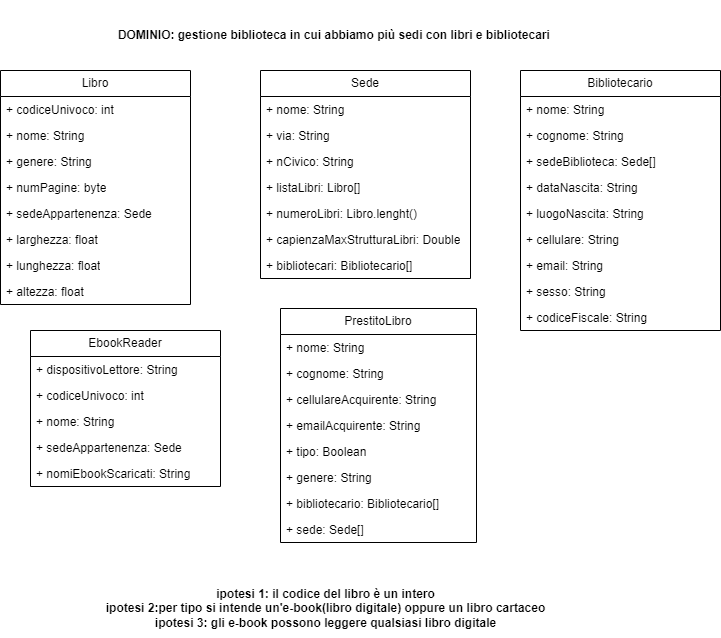

The diagram above was exported from draw.io. Its source (the exported page's mxGraphModel, read from the mxfile embedded in the PNG):
<mxGraphModel dx="1050" dy="2904" grid="1" gridSize="10" guides="1" tooltips="1" connect="1" arrows="1" fold="1" page="1" pageScale="1" pageWidth="827" pageHeight="1169" math="0" shadow="0">
  <root>
    <mxCell id="WIyWlLk6GJQsqaUBKTNV-0" />
    <mxCell id="WIyWlLk6GJQsqaUBKTNV-1" parent="WIyWlLk6GJQsqaUBKTNV-0" />
    <mxCell id="lFhwe3Cjsi9KL_s3g2Fe-0" value="DOMINIO: gestione biblioteca in cui abbiamo più sedi con libri e bibliotecari&amp;nbsp;" style="text;align=center;fontStyle=1;verticalAlign=middle;spacingLeft=3;spacingRight=3;strokeColor=none;rotatable=0;points=[[0,0.5],[1,0.5]];portConstraint=eastwest;html=1;" parent="WIyWlLk6GJQsqaUBKTNV-1" vertex="1">
      <mxGeometry x="170" y="-2338" width="470" height="70" as="geometry" />
    </mxCell>
    <mxCell id="OrWyMz2vNUZrx6JBvBOi-0" value="Libro" style="swimlane;fontStyle=0;childLayout=stackLayout;horizontal=1;startSize=26;fillColor=none;horizontalStack=0;resizeParent=1;resizeParentMax=0;resizeLast=0;collapsible=1;marginBottom=0;whiteSpace=wrap;html=1;" parent="WIyWlLk6GJQsqaUBKTNV-1" vertex="1">
      <mxGeometry x="70" y="-2268" width="190" height="234" as="geometry" />
    </mxCell>
    <mxCell id="OrWyMz2vNUZrx6JBvBOi-1" value="+ codiceUnivoco: int" style="text;strokeColor=none;fillColor=none;align=left;verticalAlign=top;spacingLeft=4;spacingRight=4;overflow=hidden;rotatable=0;points=[[0,0.5],[1,0.5]];portConstraint=eastwest;whiteSpace=wrap;html=1;" parent="OrWyMz2vNUZrx6JBvBOi-0" vertex="1">
      <mxGeometry y="26" width="190" height="26" as="geometry" />
    </mxCell>
    <mxCell id="OrWyMz2vNUZrx6JBvBOi-3" value="+ nome: String" style="text;strokeColor=none;fillColor=none;align=left;verticalAlign=top;spacingLeft=4;spacingRight=4;overflow=hidden;rotatable=0;points=[[0,0.5],[1,0.5]];portConstraint=eastwest;whiteSpace=wrap;html=1;" parent="OrWyMz2vNUZrx6JBvBOi-0" vertex="1">
      <mxGeometry y="52" width="190" height="26" as="geometry" />
    </mxCell>
    <mxCell id="OrWyMz2vNUZrx6JBvBOi-2" value="+ genere: String" style="text;strokeColor=none;fillColor=none;align=left;verticalAlign=top;spacingLeft=4;spacingRight=4;overflow=hidden;rotatable=0;points=[[0,0.5],[1,0.5]];portConstraint=eastwest;whiteSpace=wrap;html=1;" parent="OrWyMz2vNUZrx6JBvBOi-0" vertex="1">
      <mxGeometry y="78" width="190" height="26" as="geometry" />
    </mxCell>
    <mxCell id="OrWyMz2vNUZrx6JBvBOi-13" value="+ numPagine: byte" style="text;strokeColor=none;fillColor=none;align=left;verticalAlign=top;spacingLeft=4;spacingRight=4;overflow=hidden;rotatable=0;points=[[0,0.5],[1,0.5]];portConstraint=eastwest;whiteSpace=wrap;html=1;" parent="OrWyMz2vNUZrx6JBvBOi-0" vertex="1">
      <mxGeometry y="104" width="190" height="26" as="geometry" />
    </mxCell>
    <mxCell id="OrWyMz2vNUZrx6JBvBOi-14" value="+ sedeAppartenenza: Sede" style="text;strokeColor=none;fillColor=none;align=left;verticalAlign=top;spacingLeft=4;spacingRight=4;overflow=hidden;rotatable=0;points=[[0,0.5],[1,0.5]];portConstraint=eastwest;whiteSpace=wrap;html=1;" parent="OrWyMz2vNUZrx6JBvBOi-0" vertex="1">
      <mxGeometry y="130" width="190" height="26" as="geometry" />
    </mxCell>
    <mxCell id="OrWyMz2vNUZrx6JBvBOi-24" value="+ larghezza: float" style="text;strokeColor=none;fillColor=none;align=left;verticalAlign=top;spacingLeft=4;spacingRight=4;overflow=hidden;rotatable=0;points=[[0,0.5],[1,0.5]];portConstraint=eastwest;whiteSpace=wrap;html=1;" parent="OrWyMz2vNUZrx6JBvBOi-0" vertex="1">
      <mxGeometry y="156" width="190" height="26" as="geometry" />
    </mxCell>
    <mxCell id="OrWyMz2vNUZrx6JBvBOi-25" value="+ lunghezza: float" style="text;strokeColor=none;fillColor=none;align=left;verticalAlign=top;spacingLeft=4;spacingRight=4;overflow=hidden;rotatable=0;points=[[0,0.5],[1,0.5]];portConstraint=eastwest;whiteSpace=wrap;html=1;" parent="OrWyMz2vNUZrx6JBvBOi-0" vertex="1">
      <mxGeometry y="182" width="190" height="26" as="geometry" />
    </mxCell>
    <mxCell id="OrWyMz2vNUZrx6JBvBOi-26" value="+ altezza: float" style="text;strokeColor=none;fillColor=none;align=left;verticalAlign=top;spacingLeft=4;spacingRight=4;overflow=hidden;rotatable=0;points=[[0,0.5],[1,0.5]];portConstraint=eastwest;whiteSpace=wrap;html=1;" parent="OrWyMz2vNUZrx6JBvBOi-0" vertex="1">
      <mxGeometry y="208" width="190" height="26" as="geometry" />
    </mxCell>
    <mxCell id="OrWyMz2vNUZrx6JBvBOi-4" value="Sede" style="swimlane;fontStyle=0;childLayout=stackLayout;horizontal=1;startSize=26;fillColor=none;horizontalStack=0;resizeParent=1;resizeParentMax=0;resizeLast=0;collapsible=1;marginBottom=0;whiteSpace=wrap;html=1;" parent="WIyWlLk6GJQsqaUBKTNV-1" vertex="1">
      <mxGeometry x="330" y="-2268" width="210" height="208" as="geometry" />
    </mxCell>
    <mxCell id="OrWyMz2vNUZrx6JBvBOi-5" value="+ nome: String" style="text;strokeColor=none;fillColor=none;align=left;verticalAlign=top;spacingLeft=4;spacingRight=4;overflow=hidden;rotatable=0;points=[[0,0.5],[1,0.5]];portConstraint=eastwest;whiteSpace=wrap;html=1;" parent="OrWyMz2vNUZrx6JBvBOi-4" vertex="1">
      <mxGeometry y="26" width="210" height="26" as="geometry" />
    </mxCell>
    <mxCell id="OrWyMz2vNUZrx6JBvBOi-6" value="+ via: String" style="text;strokeColor=none;fillColor=none;align=left;verticalAlign=top;spacingLeft=4;spacingRight=4;overflow=hidden;rotatable=0;points=[[0,0.5],[1,0.5]];portConstraint=eastwest;whiteSpace=wrap;html=1;" parent="OrWyMz2vNUZrx6JBvBOi-4" vertex="1">
      <mxGeometry y="52" width="210" height="26" as="geometry" />
    </mxCell>
    <mxCell id="OrWyMz2vNUZrx6JBvBOi-28" value="+ nCivico: String" style="text;strokeColor=none;fillColor=none;align=left;verticalAlign=top;spacingLeft=4;spacingRight=4;overflow=hidden;rotatable=0;points=[[0,0.5],[1,0.5]];portConstraint=eastwest;whiteSpace=wrap;html=1;" parent="OrWyMz2vNUZrx6JBvBOi-4" vertex="1">
      <mxGeometry y="78" width="210" height="26" as="geometry" />
    </mxCell>
    <mxCell id="OrWyMz2vNUZrx6JBvBOi-7" value="+ listaLibri: Libro[]" style="text;strokeColor=none;fillColor=none;align=left;verticalAlign=top;spacingLeft=4;spacingRight=4;overflow=hidden;rotatable=0;points=[[0,0.5],[1,0.5]];portConstraint=eastwest;whiteSpace=wrap;html=1;" parent="OrWyMz2vNUZrx6JBvBOi-4" vertex="1">
      <mxGeometry y="104" width="210" height="26" as="geometry" />
    </mxCell>
    <mxCell id="OrWyMz2vNUZrx6JBvBOi-23" value="+ numeroLibri: Libro.lenght()" style="text;strokeColor=none;fillColor=none;align=left;verticalAlign=top;spacingLeft=4;spacingRight=4;overflow=hidden;rotatable=0;points=[[0,0.5],[1,0.5]];portConstraint=eastwest;whiteSpace=wrap;html=1;" parent="OrWyMz2vNUZrx6JBvBOi-4" vertex="1">
      <mxGeometry y="130" width="210" height="26" as="geometry" />
    </mxCell>
    <mxCell id="OrWyMz2vNUZrx6JBvBOi-27" value="+ capienzaMaxStrutturaLibri: Double" style="text;strokeColor=none;fillColor=none;align=left;verticalAlign=top;spacingLeft=4;spacingRight=4;overflow=hidden;rotatable=0;points=[[0,0.5],[1,0.5]];portConstraint=eastwest;whiteSpace=wrap;html=1;" parent="OrWyMz2vNUZrx6JBvBOi-4" vertex="1">
      <mxGeometry y="156" width="210" height="26" as="geometry" />
    </mxCell>
    <mxCell id="OrWyMz2vNUZrx6JBvBOi-15" value="+ bibliotecari: Bibliotecario[]" style="text;strokeColor=none;fillColor=none;align=left;verticalAlign=top;spacingLeft=4;spacingRight=4;overflow=hidden;rotatable=0;points=[[0,0.5],[1,0.5]];portConstraint=eastwest;whiteSpace=wrap;html=1;" parent="OrWyMz2vNUZrx6JBvBOi-4" vertex="1">
      <mxGeometry y="182" width="210" height="26" as="geometry" />
    </mxCell>
    <mxCell id="OrWyMz2vNUZrx6JBvBOi-8" value="Bibliotecario" style="swimlane;fontStyle=0;childLayout=stackLayout;horizontal=1;startSize=26;fillColor=none;horizontalStack=0;resizeParent=1;resizeParentMax=0;resizeLast=0;collapsible=1;marginBottom=0;whiteSpace=wrap;html=1;" parent="WIyWlLk6GJQsqaUBKTNV-1" vertex="1">
      <mxGeometry x="590" y="-2268" width="200" height="260" as="geometry" />
    </mxCell>
    <mxCell id="OrWyMz2vNUZrx6JBvBOi-9" value="+ nome: String" style="text;strokeColor=none;fillColor=none;align=left;verticalAlign=top;spacingLeft=4;spacingRight=4;overflow=hidden;rotatable=0;points=[[0,0.5],[1,0.5]];portConstraint=eastwest;whiteSpace=wrap;html=1;" parent="OrWyMz2vNUZrx6JBvBOi-8" vertex="1">
      <mxGeometry y="26" width="200" height="26" as="geometry" />
    </mxCell>
    <mxCell id="OrWyMz2vNUZrx6JBvBOi-10" value="+ cognome: String" style="text;strokeColor=none;fillColor=none;align=left;verticalAlign=top;spacingLeft=4;spacingRight=4;overflow=hidden;rotatable=0;points=[[0,0.5],[1,0.5]];portConstraint=eastwest;whiteSpace=wrap;html=1;" parent="OrWyMz2vNUZrx6JBvBOi-8" vertex="1">
      <mxGeometry y="52" width="200" height="26" as="geometry" />
    </mxCell>
    <mxCell id="OrWyMz2vNUZrx6JBvBOi-11" value="+ sedeBiblioteca: Sede[]" style="text;strokeColor=none;fillColor=none;align=left;verticalAlign=top;spacingLeft=4;spacingRight=4;overflow=hidden;rotatable=0;points=[[0,0.5],[1,0.5]];portConstraint=eastwest;whiteSpace=wrap;html=1;" parent="OrWyMz2vNUZrx6JBvBOi-8" vertex="1">
      <mxGeometry y="78" width="200" height="26" as="geometry" />
    </mxCell>
    <mxCell id="OrWyMz2vNUZrx6JBvBOi-16" value="+ dataNascita: String" style="text;strokeColor=none;fillColor=none;align=left;verticalAlign=top;spacingLeft=4;spacingRight=4;overflow=hidden;rotatable=0;points=[[0,0.5],[1,0.5]];portConstraint=eastwest;whiteSpace=wrap;html=1;" parent="OrWyMz2vNUZrx6JBvBOi-8" vertex="1">
      <mxGeometry y="104" width="200" height="26" as="geometry" />
    </mxCell>
    <mxCell id="OrWyMz2vNUZrx6JBvBOi-21" value="+ luogoNascita: String" style="text;strokeColor=none;fillColor=none;align=left;verticalAlign=top;spacingLeft=4;spacingRight=4;overflow=hidden;rotatable=0;points=[[0,0.5],[1,0.5]];portConstraint=eastwest;whiteSpace=wrap;html=1;" parent="OrWyMz2vNUZrx6JBvBOi-8" vertex="1">
      <mxGeometry y="130" width="200" height="26" as="geometry" />
    </mxCell>
    <mxCell id="OrWyMz2vNUZrx6JBvBOi-17" value="+ cellulare: String" style="text;strokeColor=none;fillColor=none;align=left;verticalAlign=top;spacingLeft=4;spacingRight=4;overflow=hidden;rotatable=0;points=[[0,0.5],[1,0.5]];portConstraint=eastwest;whiteSpace=wrap;html=1;" parent="OrWyMz2vNUZrx6JBvBOi-8" vertex="1">
      <mxGeometry y="156" width="200" height="26" as="geometry" />
    </mxCell>
    <mxCell id="OrWyMz2vNUZrx6JBvBOi-18" value="+ email: String" style="text;strokeColor=none;fillColor=none;align=left;verticalAlign=top;spacingLeft=4;spacingRight=4;overflow=hidden;rotatable=0;points=[[0,0.5],[1,0.5]];portConstraint=eastwest;whiteSpace=wrap;html=1;" parent="OrWyMz2vNUZrx6JBvBOi-8" vertex="1">
      <mxGeometry y="182" width="200" height="26" as="geometry" />
    </mxCell>
    <mxCell id="OrWyMz2vNUZrx6JBvBOi-19" value="+ sesso: String" style="text;strokeColor=none;fillColor=none;align=left;verticalAlign=top;spacingLeft=4;spacingRight=4;overflow=hidden;rotatable=0;points=[[0,0.5],[1,0.5]];portConstraint=eastwest;whiteSpace=wrap;html=1;" parent="OrWyMz2vNUZrx6JBvBOi-8" vertex="1">
      <mxGeometry y="208" width="200" height="26" as="geometry" />
    </mxCell>
    <mxCell id="OrWyMz2vNUZrx6JBvBOi-20" value="+ codiceFiscale: String" style="text;strokeColor=none;fillColor=none;align=left;verticalAlign=top;spacingLeft=4;spacingRight=4;overflow=hidden;rotatable=0;points=[[0,0.5],[1,0.5]];portConstraint=eastwest;whiteSpace=wrap;html=1;" parent="OrWyMz2vNUZrx6JBvBOi-8" vertex="1">
      <mxGeometry y="234" width="200" height="26" as="geometry" />
    </mxCell>
    <mxCell id="OrWyMz2vNUZrx6JBvBOi-12" value="ipotesi 1: il codice del libro è un intero&lt;br&gt;ipotesi 2:per tipo si intende un'e-book(libro digitale) oppure un libro cartaceo&lt;br&gt;ipotesi 3: gli e-book possono leggere qualsiasi libro digitale" style="text;align=center;fontStyle=1;verticalAlign=middle;spacingLeft=3;spacingRight=3;strokeColor=none;rotatable=0;points=[[0,0.5],[1,0.5]];portConstraint=eastwest;html=1;" parent="WIyWlLk6GJQsqaUBKTNV-1" vertex="1">
      <mxGeometry x="160" y="-1760" width="470" height="60" as="geometry" />
    </mxCell>
    <mxCell id="TNYoUDz7F1lrnHBAkg3G-0" value="PrestitoLibro" style="swimlane;fontStyle=0;childLayout=stackLayout;horizontal=1;startSize=26;fillColor=none;horizontalStack=0;resizeParent=1;resizeParentMax=0;resizeLast=0;collapsible=1;marginBottom=0;whiteSpace=wrap;html=1;" vertex="1" parent="WIyWlLk6GJQsqaUBKTNV-1">
      <mxGeometry x="350" y="-2030" width="196" height="234" as="geometry" />
    </mxCell>
    <mxCell id="TNYoUDz7F1lrnHBAkg3G-1" value="+ nome: String" style="text;strokeColor=none;fillColor=none;align=left;verticalAlign=top;spacingLeft=4;spacingRight=4;overflow=hidden;rotatable=0;points=[[0,0.5],[1,0.5]];portConstraint=eastwest;whiteSpace=wrap;html=1;" vertex="1" parent="TNYoUDz7F1lrnHBAkg3G-0">
      <mxGeometry y="26" width="196" height="26" as="geometry" />
    </mxCell>
    <mxCell id="TNYoUDz7F1lrnHBAkg3G-2" value="+ cognome: String" style="text;strokeColor=none;fillColor=none;align=left;verticalAlign=top;spacingLeft=4;spacingRight=4;overflow=hidden;rotatable=0;points=[[0,0.5],[1,0.5]];portConstraint=eastwest;whiteSpace=wrap;html=1;" vertex="1" parent="TNYoUDz7F1lrnHBAkg3G-0">
      <mxGeometry y="52" width="196" height="26" as="geometry" />
    </mxCell>
    <mxCell id="TNYoUDz7F1lrnHBAkg3G-11" value="+ cellulareAcquirente: String" style="text;strokeColor=none;fillColor=none;align=left;verticalAlign=top;spacingLeft=4;spacingRight=4;overflow=hidden;rotatable=0;points=[[0,0.5],[1,0.5]];portConstraint=eastwest;whiteSpace=wrap;html=1;" vertex="1" parent="TNYoUDz7F1lrnHBAkg3G-0">
      <mxGeometry y="78" width="196" height="26" as="geometry" />
    </mxCell>
    <mxCell id="TNYoUDz7F1lrnHBAkg3G-12" value="+ emailAcquirente: String" style="text;strokeColor=none;fillColor=none;align=left;verticalAlign=top;spacingLeft=4;spacingRight=4;overflow=hidden;rotatable=0;points=[[0,0.5],[1,0.5]];portConstraint=eastwest;whiteSpace=wrap;html=1;" vertex="1" parent="TNYoUDz7F1lrnHBAkg3G-0">
      <mxGeometry y="104" width="196" height="26" as="geometry" />
    </mxCell>
    <mxCell id="TNYoUDz7F1lrnHBAkg3G-3" value="+ tipo: Boolean" style="text;strokeColor=none;fillColor=none;align=left;verticalAlign=top;spacingLeft=4;spacingRight=4;overflow=hidden;rotatable=0;points=[[0,0.5],[1,0.5]];portConstraint=eastwest;whiteSpace=wrap;html=1;" vertex="1" parent="TNYoUDz7F1lrnHBAkg3G-0">
      <mxGeometry y="130" width="196" height="26" as="geometry" />
    </mxCell>
    <mxCell id="TNYoUDz7F1lrnHBAkg3G-8" value="+ genere: String" style="text;strokeColor=none;fillColor=none;align=left;verticalAlign=top;spacingLeft=4;spacingRight=4;overflow=hidden;rotatable=0;points=[[0,0.5],[1,0.5]];portConstraint=eastwest;whiteSpace=wrap;html=1;" vertex="1" parent="TNYoUDz7F1lrnHBAkg3G-0">
      <mxGeometry y="156" width="196" height="26" as="geometry" />
    </mxCell>
    <mxCell id="TNYoUDz7F1lrnHBAkg3G-9" value="+ bibliotecario: Bibliotecario[]" style="text;strokeColor=none;fillColor=none;align=left;verticalAlign=top;spacingLeft=4;spacingRight=4;overflow=hidden;rotatable=0;points=[[0,0.5],[1,0.5]];portConstraint=eastwest;whiteSpace=wrap;html=1;" vertex="1" parent="TNYoUDz7F1lrnHBAkg3G-0">
      <mxGeometry y="182" width="196" height="26" as="geometry" />
    </mxCell>
    <mxCell id="TNYoUDz7F1lrnHBAkg3G-10" value="+ sede: Sede[]" style="text;strokeColor=none;fillColor=none;align=left;verticalAlign=top;spacingLeft=4;spacingRight=4;overflow=hidden;rotatable=0;points=[[0,0.5],[1,0.5]];portConstraint=eastwest;whiteSpace=wrap;html=1;" vertex="1" parent="TNYoUDz7F1lrnHBAkg3G-0">
      <mxGeometry y="208" width="196" height="26" as="geometry" />
    </mxCell>
    <mxCell id="TNYoUDz7F1lrnHBAkg3G-18" value="EbookReader" style="swimlane;fontStyle=0;childLayout=stackLayout;horizontal=1;startSize=26;fillColor=none;horizontalStack=0;resizeParent=1;resizeParentMax=0;resizeLast=0;collapsible=1;marginBottom=0;whiteSpace=wrap;html=1;" vertex="1" parent="WIyWlLk6GJQsqaUBKTNV-1">
      <mxGeometry x="100" y="-2008" width="190" height="156" as="geometry" />
    </mxCell>
    <mxCell id="TNYoUDz7F1lrnHBAkg3G-27" value="+ dispositivoLettore: String" style="text;strokeColor=none;fillColor=none;align=left;verticalAlign=top;spacingLeft=4;spacingRight=4;overflow=hidden;rotatable=0;points=[[0,0.5],[1,0.5]];portConstraint=eastwest;whiteSpace=wrap;html=1;" vertex="1" parent="TNYoUDz7F1lrnHBAkg3G-18">
      <mxGeometry y="26" width="190" height="26" as="geometry" />
    </mxCell>
    <mxCell id="TNYoUDz7F1lrnHBAkg3G-19" value="+ codiceUnivoco: int" style="text;strokeColor=none;fillColor=none;align=left;verticalAlign=top;spacingLeft=4;spacingRight=4;overflow=hidden;rotatable=0;points=[[0,0.5],[1,0.5]];portConstraint=eastwest;whiteSpace=wrap;html=1;" vertex="1" parent="TNYoUDz7F1lrnHBAkg3G-18">
      <mxGeometry y="52" width="190" height="26" as="geometry" />
    </mxCell>
    <mxCell id="TNYoUDz7F1lrnHBAkg3G-20" value="+ nome: String" style="text;strokeColor=none;fillColor=none;align=left;verticalAlign=top;spacingLeft=4;spacingRight=4;overflow=hidden;rotatable=0;points=[[0,0.5],[1,0.5]];portConstraint=eastwest;whiteSpace=wrap;html=1;" vertex="1" parent="TNYoUDz7F1lrnHBAkg3G-18">
      <mxGeometry y="78" width="190" height="26" as="geometry" />
    </mxCell>
    <mxCell id="TNYoUDz7F1lrnHBAkg3G-23" value="+ sedeAppartenenza: Sede" style="text;strokeColor=none;fillColor=none;align=left;verticalAlign=top;spacingLeft=4;spacingRight=4;overflow=hidden;rotatable=0;points=[[0,0.5],[1,0.5]];portConstraint=eastwest;whiteSpace=wrap;html=1;" vertex="1" parent="TNYoUDz7F1lrnHBAkg3G-18">
      <mxGeometry y="104" width="190" height="26" as="geometry" />
    </mxCell>
    <mxCell id="TNYoUDz7F1lrnHBAkg3G-28" value="+ nomiEbookScaricati: String" style="text;strokeColor=none;fillColor=none;align=left;verticalAlign=top;spacingLeft=4;spacingRight=4;overflow=hidden;rotatable=0;points=[[0,0.5],[1,0.5]];portConstraint=eastwest;whiteSpace=wrap;html=1;" vertex="1" parent="TNYoUDz7F1lrnHBAkg3G-18">
      <mxGeometry y="130" width="190" height="26" as="geometry" />
    </mxCell>
  </root>
</mxGraphModel>